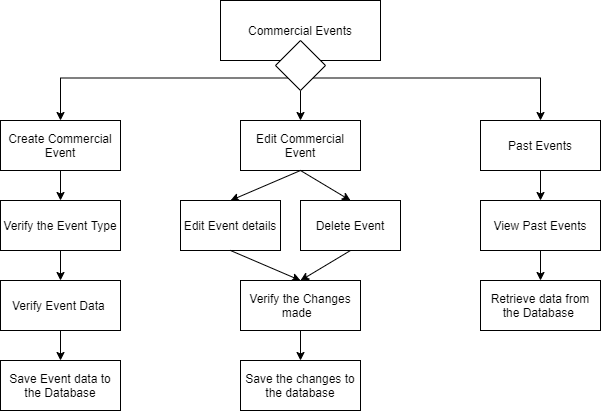

The diagram above was exported from draw.io. Its source (the exported page's mxGraphModel, read from the mxfile embedded in the PNG):
<mxGraphModel dx="868" dy="401" grid="1" gridSize="10" guides="1" tooltips="1" connect="1" arrows="1" fold="1" page="1" pageScale="1" pageWidth="850" pageHeight="1100" math="0" shadow="0">
  <root>
    <mxCell id="0" />
    <mxCell id="1" parent="0" />
    <mxCell id="IhWqAn5QH2pebpLfEwWG-1" value="Commercial Events" style="rounded=0;whiteSpace=wrap;html=1;" parent="1" vertex="1">
      <mxGeometry x="360" y="40" width="160" height="60" as="geometry" />
    </mxCell>
    <mxCell id="IhWqAn5QH2pebpLfEwWG-4" style="edgeStyle=orthogonalEdgeStyle;rounded=0;orthogonalLoop=1;jettySize=auto;html=1;exitX=0;exitY=1;exitDx=0;exitDy=0;" parent="1" source="IhWqAn5QH2pebpLfEwWG-2" edge="1">
      <mxGeometry relative="1" as="geometry">
        <mxPoint x="200" y="160" as="targetPoint" />
      </mxGeometry>
    </mxCell>
    <mxCell id="IhWqAn5QH2pebpLfEwWG-5" style="edgeStyle=orthogonalEdgeStyle;rounded=0;orthogonalLoop=1;jettySize=auto;html=1;exitX=1;exitY=1;exitDx=0;exitDy=0;" parent="1" source="IhWqAn5QH2pebpLfEwWG-2" edge="1">
      <mxGeometry relative="1" as="geometry">
        <mxPoint x="680" y="160" as="targetPoint" />
      </mxGeometry>
    </mxCell>
    <mxCell id="IhWqAn5QH2pebpLfEwWG-6" style="edgeStyle=orthogonalEdgeStyle;rounded=0;orthogonalLoop=1;jettySize=auto;html=1;exitX=0.5;exitY=1;exitDx=0;exitDy=0;" parent="1" source="IhWqAn5QH2pebpLfEwWG-2" edge="1">
      <mxGeometry relative="1" as="geometry">
        <mxPoint x="440" y="160" as="targetPoint" />
      </mxGeometry>
    </mxCell>
    <mxCell id="IhWqAn5QH2pebpLfEwWG-2" value="" style="rhombus;whiteSpace=wrap;html=1;" parent="1" vertex="1">
      <mxGeometry x="415" y="80" width="50" height="50" as="geometry" />
    </mxCell>
    <mxCell id="DiIeqNxpfsfqKeZZOnjV-4" style="edgeStyle=orthogonalEdgeStyle;rounded=0;orthogonalLoop=1;jettySize=auto;html=1;exitX=0.5;exitY=1;exitDx=0;exitDy=0;entryX=0.5;entryY=0;entryDx=0;entryDy=0;" parent="1" source="IhWqAn5QH2pebpLfEwWG-7" target="DiIeqNxpfsfqKeZZOnjV-1" edge="1">
      <mxGeometry relative="1" as="geometry" />
    </mxCell>
    <mxCell id="IhWqAn5QH2pebpLfEwWG-7" value="Create Commercial Event" style="rounded=0;whiteSpace=wrap;html=1;" parent="1" vertex="1">
      <mxGeometry x="140" y="160" width="120" height="50" as="geometry" />
    </mxCell>
    <mxCell id="IhWqAn5QH2pebpLfEwWG-8" value="Edit Commercial Event" style="rounded=0;whiteSpace=wrap;html=1;" parent="1" vertex="1">
      <mxGeometry x="380" y="160" width="120" height="50" as="geometry" />
    </mxCell>
    <mxCell id="DiIeqNxpfsfqKeZZOnjV-24" style="edgeStyle=orthogonalEdgeStyle;rounded=0;orthogonalLoop=1;jettySize=auto;html=1;exitX=0.5;exitY=1;exitDx=0;exitDy=0;entryX=0.5;entryY=0;entryDx=0;entryDy=0;" parent="1" source="IhWqAn5QH2pebpLfEwWG-9" target="DiIeqNxpfsfqKeZZOnjV-22" edge="1">
      <mxGeometry relative="1" as="geometry" />
    </mxCell>
    <mxCell id="IhWqAn5QH2pebpLfEwWG-9" value="Past Events" style="rounded=0;whiteSpace=wrap;html=1;" parent="1" vertex="1">
      <mxGeometry x="620" y="160" width="120" height="50" as="geometry" />
    </mxCell>
    <mxCell id="DiIeqNxpfsfqKeZZOnjV-5" style="edgeStyle=orthogonalEdgeStyle;rounded=0;orthogonalLoop=1;jettySize=auto;html=1;exitX=0.5;exitY=1;exitDx=0;exitDy=0;entryX=0.5;entryY=0;entryDx=0;entryDy=0;" parent="1" source="DiIeqNxpfsfqKeZZOnjV-1" target="DiIeqNxpfsfqKeZZOnjV-2" edge="1">
      <mxGeometry relative="1" as="geometry" />
    </mxCell>
    <mxCell id="DiIeqNxpfsfqKeZZOnjV-1" value="Verify the Event Type" style="rounded=0;whiteSpace=wrap;html=1;" parent="1" vertex="1">
      <mxGeometry x="140" y="240" width="120" height="50" as="geometry" />
    </mxCell>
    <mxCell id="DiIeqNxpfsfqKeZZOnjV-6" style="edgeStyle=orthogonalEdgeStyle;rounded=0;orthogonalLoop=1;jettySize=auto;html=1;exitX=0.5;exitY=1;exitDx=0;exitDy=0;entryX=0.5;entryY=0;entryDx=0;entryDy=0;" parent="1" source="DiIeqNxpfsfqKeZZOnjV-2" target="DiIeqNxpfsfqKeZZOnjV-3" edge="1">
      <mxGeometry relative="1" as="geometry" />
    </mxCell>
    <mxCell id="DiIeqNxpfsfqKeZZOnjV-2" value="Verify Event Data&amp;nbsp;" style="rounded=0;whiteSpace=wrap;html=1;" parent="1" vertex="1">
      <mxGeometry x="140" y="320" width="120" height="50" as="geometry" />
    </mxCell>
    <mxCell id="DiIeqNxpfsfqKeZZOnjV-3" value="Save Event data to the Database" style="rounded=0;whiteSpace=wrap;html=1;" parent="1" vertex="1">
      <mxGeometry x="140" y="400" width="120" height="50" as="geometry" />
    </mxCell>
    <mxCell id="DiIeqNxpfsfqKeZZOnjV-7" value="Edit Event details" style="rounded=0;whiteSpace=wrap;html=1;" parent="1" vertex="1">
      <mxGeometry x="320" y="240" width="100" height="50" as="geometry" />
    </mxCell>
    <mxCell id="DiIeqNxpfsfqKeZZOnjV-8" value="Delete Event" style="rounded=0;whiteSpace=wrap;html=1;" parent="1" vertex="1">
      <mxGeometry x="440" y="240" width="100" height="50" as="geometry" />
    </mxCell>
    <mxCell id="DiIeqNxpfsfqKeZZOnjV-21" style="edgeStyle=orthogonalEdgeStyle;rounded=0;orthogonalLoop=1;jettySize=auto;html=1;exitX=0.5;exitY=1;exitDx=0;exitDy=0;" parent="1" source="DiIeqNxpfsfqKeZZOnjV-11" target="DiIeqNxpfsfqKeZZOnjV-15" edge="1">
      <mxGeometry relative="1" as="geometry" />
    </mxCell>
    <mxCell id="DiIeqNxpfsfqKeZZOnjV-11" value="Verify the Changes made&amp;nbsp;&amp;nbsp;" style="rounded=0;whiteSpace=wrap;html=1;" parent="1" vertex="1">
      <mxGeometry x="380" y="320" width="120" height="50" as="geometry" />
    </mxCell>
    <mxCell id="DiIeqNxpfsfqKeZZOnjV-15" value="Save the changes to the database" style="rounded=0;whiteSpace=wrap;html=1;" parent="1" vertex="1">
      <mxGeometry x="380" y="400" width="120" height="50" as="geometry" />
    </mxCell>
    <mxCell id="DiIeqNxpfsfqKeZZOnjV-16" value="" style="endArrow=classic;html=1;entryX=0.5;entryY=0;entryDx=0;entryDy=0;exitX=0.5;exitY=1;exitDx=0;exitDy=0;" parent="1" source="IhWqAn5QH2pebpLfEwWG-8" target="DiIeqNxpfsfqKeZZOnjV-7" edge="1">
      <mxGeometry width="50" height="50" relative="1" as="geometry">
        <mxPoint x="410" y="260" as="sourcePoint" />
        <mxPoint x="460" y="210" as="targetPoint" />
      </mxGeometry>
    </mxCell>
    <mxCell id="DiIeqNxpfsfqKeZZOnjV-17" value="" style="endArrow=classic;html=1;entryX=0.5;entryY=0;entryDx=0;entryDy=0;" parent="1" target="DiIeqNxpfsfqKeZZOnjV-8" edge="1">
      <mxGeometry width="50" height="50" relative="1" as="geometry">
        <mxPoint x="440" y="210" as="sourcePoint" />
        <mxPoint x="380" y="250" as="targetPoint" />
      </mxGeometry>
    </mxCell>
    <mxCell id="DiIeqNxpfsfqKeZZOnjV-19" value="" style="endArrow=classic;html=1;entryX=0.5;entryY=0;entryDx=0;entryDy=0;exitX=0.5;exitY=1;exitDx=0;exitDy=0;" parent="1" source="DiIeqNxpfsfqKeZZOnjV-7" target="DiIeqNxpfsfqKeZZOnjV-11" edge="1">
      <mxGeometry width="50" height="50" relative="1" as="geometry">
        <mxPoint x="460" y="230" as="sourcePoint" />
        <mxPoint x="390" y="260" as="targetPoint" />
      </mxGeometry>
    </mxCell>
    <mxCell id="DiIeqNxpfsfqKeZZOnjV-20" value="" style="endArrow=classic;html=1;exitX=0.5;exitY=1;exitDx=0;exitDy=0;" parent="1" source="DiIeqNxpfsfqKeZZOnjV-8" edge="1">
      <mxGeometry width="50" height="50" relative="1" as="geometry">
        <mxPoint x="470" y="240" as="sourcePoint" />
        <mxPoint x="440" y="320" as="targetPoint" />
      </mxGeometry>
    </mxCell>
    <mxCell id="DiIeqNxpfsfqKeZZOnjV-25" style="edgeStyle=orthogonalEdgeStyle;rounded=0;orthogonalLoop=1;jettySize=auto;html=1;exitX=0.5;exitY=1;exitDx=0;exitDy=0;entryX=0.5;entryY=0;entryDx=0;entryDy=0;" parent="1" source="DiIeqNxpfsfqKeZZOnjV-22" target="DiIeqNxpfsfqKeZZOnjV-23" edge="1">
      <mxGeometry relative="1" as="geometry" />
    </mxCell>
    <mxCell id="DiIeqNxpfsfqKeZZOnjV-22" value="View Past Events" style="rounded=0;whiteSpace=wrap;html=1;" parent="1" vertex="1">
      <mxGeometry x="620" y="240" width="120" height="50" as="geometry" />
    </mxCell>
    <mxCell id="DiIeqNxpfsfqKeZZOnjV-23" value="Retrieve data from the Database&amp;nbsp;" style="rounded=0;whiteSpace=wrap;html=1;" parent="1" vertex="1">
      <mxGeometry x="620" y="320" width="120" height="50" as="geometry" />
    </mxCell>
  </root>
</mxGraphModel>